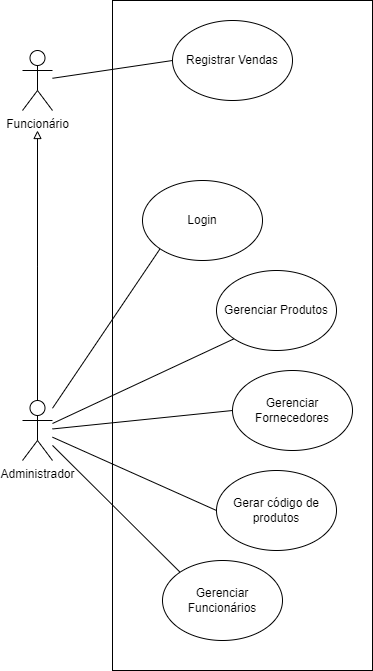

The diagram above was exported from draw.io. Its source (the exported page's mxGraphModel, read from the mxfile embedded in the PNG):
<mxGraphModel dx="1480" dy="2035" grid="1" gridSize="10" guides="1" tooltips="1" connect="1" arrows="1" fold="1" page="1" pageScale="1" pageWidth="827" pageHeight="1169" math="0" shadow="0">
  <root>
    <mxCell id="0" />
    <mxCell id="1" parent="0" />
    <mxCell id="deubdvvVKYtZH3Jdtydz-4" style="rounded=0;orthogonalLoop=1;jettySize=auto;html=1;entryX=0;entryY=0.5;entryDx=0;entryDy=0;endArrow=none;endFill=0;" edge="1" parent="1" source="yr29gIws2wd24BPrNrxK-1" target="yr29gIws2wd24BPrNrxK-4">
      <mxGeometry relative="1" as="geometry" />
    </mxCell>
    <mxCell id="yr29gIws2wd24BPrNrxK-1" value="Funcionário" style="shape=umlActor;verticalLabelPosition=bottom;verticalAlign=top;html=1;outlineConnect=0;" parent="1" vertex="1">
      <mxGeometry x="240" y="20" width="30" height="60" as="geometry" />
    </mxCell>
    <mxCell id="deubdvvVKYtZH3Jdtydz-5" style="rounded=0;orthogonalLoop=1;jettySize=auto;html=1;entryX=0;entryY=1;entryDx=0;entryDy=0;endArrow=none;endFill=0;" edge="1" parent="1" source="yr29gIws2wd24BPrNrxK-3" target="deubdvvVKYtZH3Jdtydz-2">
      <mxGeometry relative="1" as="geometry" />
    </mxCell>
    <mxCell id="deubdvvVKYtZH3Jdtydz-6" style="rounded=0;orthogonalLoop=1;jettySize=auto;html=1;entryX=0;entryY=0.5;entryDx=0;entryDy=0;endArrow=none;endFill=0;" edge="1" parent="1" source="yr29gIws2wd24BPrNrxK-3" target="yr29gIws2wd24BPrNrxK-6">
      <mxGeometry relative="1" as="geometry" />
    </mxCell>
    <mxCell id="deubdvvVKYtZH3Jdtydz-7" style="rounded=0;orthogonalLoop=1;jettySize=auto;html=1;entryX=0;entryY=0.5;entryDx=0;entryDy=0;endArrow=none;endFill=0;" edge="1" parent="1" source="yr29gIws2wd24BPrNrxK-3" target="yr29gIws2wd24BPrNrxK-9">
      <mxGeometry relative="1" as="geometry" />
    </mxCell>
    <mxCell id="deubdvvVKYtZH3Jdtydz-8" style="rounded=0;orthogonalLoop=1;jettySize=auto;html=1;entryX=0;entryY=0;entryDx=0;entryDy=0;endArrow=none;endFill=0;" edge="1" parent="1" source="yr29gIws2wd24BPrNrxK-3" target="deubdvvVKYtZH3Jdtydz-1">
      <mxGeometry relative="1" as="geometry" />
    </mxCell>
    <mxCell id="deubdvvVKYtZH3Jdtydz-9" style="edgeStyle=orthogonalEdgeStyle;rounded=0;orthogonalLoop=1;jettySize=auto;html=1;endArrow=block;endFill=0;" edge="1" parent="1" source="yr29gIws2wd24BPrNrxK-3">
      <mxGeometry relative="1" as="geometry">
        <mxPoint x="255" y="100" as="targetPoint" />
      </mxGeometry>
    </mxCell>
    <mxCell id="yr29gIws2wd24BPrNrxK-3" value="Administrador" style="shape=umlActor;verticalLabelPosition=bottom;verticalAlign=top;html=1;outlineConnect=0;" parent="1" vertex="1">
      <mxGeometry x="240" y="370" width="30" height="60" as="geometry" />
    </mxCell>
    <mxCell id="yr29gIws2wd24BPrNrxK-4" value="Registrar Vendas&lt;br&gt;" style="ellipse;whiteSpace=wrap;html=1;" parent="1" vertex="1">
      <mxGeometry x="390" y="-10" width="120" height="80" as="geometry" />
    </mxCell>
    <mxCell id="yr29gIws2wd24BPrNrxK-5" value="Gerenciar Produtos&lt;br&gt;" style="ellipse;whiteSpace=wrap;html=1;" parent="1" vertex="1">
      <mxGeometry x="434" y="240" width="120" height="80" as="geometry" />
    </mxCell>
    <mxCell id="yr29gIws2wd24BPrNrxK-6" value="Gerenciar Fornecedores" style="ellipse;whiteSpace=wrap;html=1;" parent="1" vertex="1">
      <mxGeometry x="450" y="340" width="120" height="80" as="geometry" />
    </mxCell>
    <mxCell id="yr29gIws2wd24BPrNrxK-9" value="Gerar código de produtos" style="ellipse;whiteSpace=wrap;html=1;" parent="1" vertex="1">
      <mxGeometry x="434" y="440" width="120" height="80" as="geometry" />
    </mxCell>
    <mxCell id="yr29gIws2wd24BPrNrxK-21" value="" style="edgeStyle=none;orthogonalLoop=1;jettySize=auto;html=1;rounded=0;entryX=0;entryY=1;entryDx=0;entryDy=0;endArrow=none;endFill=0;" parent="1" target="yr29gIws2wd24BPrNrxK-5" edge="1" source="yr29gIws2wd24BPrNrxK-3">
      <mxGeometry width="100" relative="1" as="geometry">
        <mxPoint x="270" y="390" as="sourcePoint" />
        <mxPoint x="300" y="160" as="targetPoint" />
        <Array as="points" />
      </mxGeometry>
    </mxCell>
    <mxCell id="deubdvvVKYtZH3Jdtydz-1" value="Gerenciar Funcionários" style="ellipse;whiteSpace=wrap;html=1;" vertex="1" parent="1">
      <mxGeometry x="380" y="530" width="120" height="80" as="geometry" />
    </mxCell>
    <mxCell id="deubdvvVKYtZH3Jdtydz-2" value="Login" style="ellipse;whiteSpace=wrap;html=1;" vertex="1" parent="1">
      <mxGeometry x="360" y="150" width="120" height="80" as="geometry" />
    </mxCell>
    <mxCell id="deubdvvVKYtZH3Jdtydz-11" value="" style="rounded=0;whiteSpace=wrap;html=1;fillColor=none;" vertex="1" parent="1">
      <mxGeometry x="330" y="-30" width="260" height="670" as="geometry" />
    </mxCell>
  </root>
</mxGraphModel>